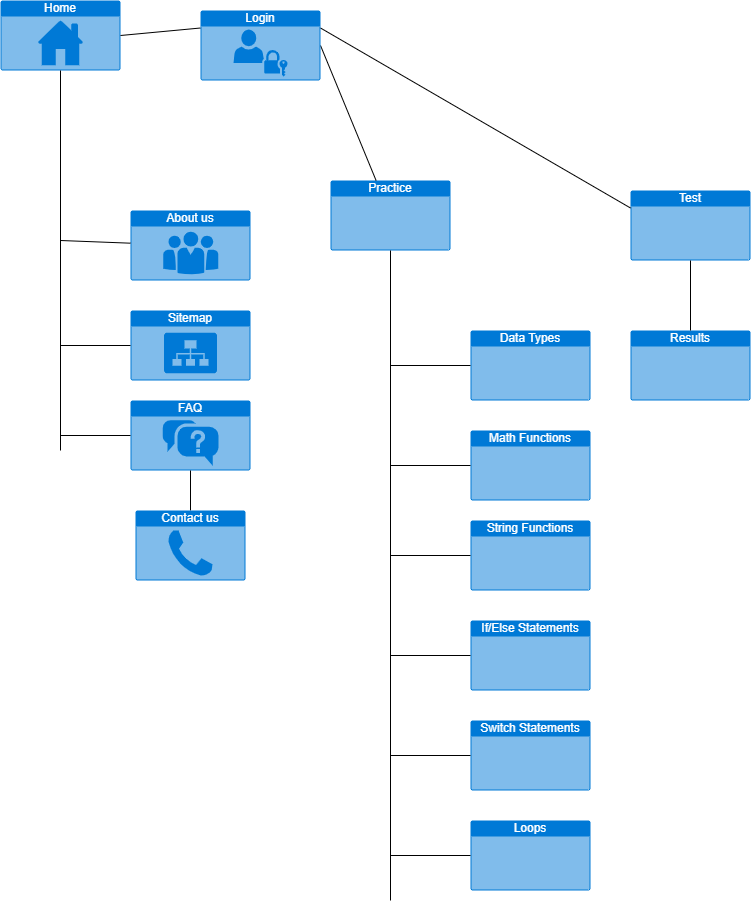

The diagram above was exported from draw.io. Its source (the exported page's mxGraphModel, read from the mxfile embedded in the PNG):
<mxGraphModel dx="993" dy="1673" grid="1" gridSize="10" guides="1" tooltips="1" connect="1" arrows="1" fold="1" page="1" pageScale="1" pageWidth="850" pageHeight="1100" math="0" shadow="0">
  <root>
    <mxCell id="0" />
    <mxCell id="1" parent="0" />
    <mxCell id="u2ZLpUMopcb5oufsfdTA-9" value="About us" style="html=1;whiteSpace=wrap;strokeColor=none;fillColor=#0079D6;labelPosition=center;verticalLabelPosition=middle;verticalAlign=top;align=center;fontSize=12;outlineConnect=0;spacingTop=-6;fontColor=#FFFFFF;sketch=0;shape=mxgraph.sitemap.about_us;" vertex="1" parent="1">
      <mxGeometry x="280" y="100" width="120" height="70" as="geometry" />
    </mxCell>
    <mxCell id="u2ZLpUMopcb5oufsfdTA-13" value="Home" style="html=1;whiteSpace=wrap;strokeColor=none;fillColor=#0079D6;labelPosition=center;verticalLabelPosition=middle;verticalAlign=top;align=center;fontSize=12;outlineConnect=0;spacingTop=-6;fontColor=#FFFFFF;sketch=0;shape=mxgraph.sitemap.home;" vertex="1" parent="1">
      <mxGeometry x="150" y="-110" width="120" height="70" as="geometry" />
    </mxCell>
    <mxCell id="u2ZLpUMopcb5oufsfdTA-15" value="Sitemap" style="html=1;whiteSpace=wrap;strokeColor=none;fillColor=#0079D6;labelPosition=center;verticalLabelPosition=middle;verticalAlign=top;align=center;fontSize=12;outlineConnect=0;spacingTop=-6;fontColor=#FFFFFF;sketch=0;shape=mxgraph.sitemap.sitemap;" vertex="1" parent="1">
      <mxGeometry x="280" y="200" width="120" height="70" as="geometry" />
    </mxCell>
    <mxCell id="u2ZLpUMopcb5oufsfdTA-20" value="FAQ" style="html=1;whiteSpace=wrap;strokeColor=none;fillColor=#0079D6;labelPosition=center;verticalLabelPosition=middle;verticalAlign=top;align=center;fontSize=12;outlineConnect=0;spacingTop=-6;fontColor=#FFFFFF;sketch=0;shape=mxgraph.sitemap.faq;" vertex="1" parent="1">
      <mxGeometry x="280" y="290" width="120" height="70" as="geometry" />
    </mxCell>
    <mxCell id="u2ZLpUMopcb5oufsfdTA-22" value="" style="endArrow=none;html=1;rounded=1;" edge="1" parent="1" target="u2ZLpUMopcb5oufsfdTA-13">
      <mxGeometry width="50" height="50" relative="1" as="geometry">
        <mxPoint x="210" y="340" as="sourcePoint" />
        <mxPoint x="200" y="80" as="targetPoint" />
      </mxGeometry>
    </mxCell>
    <mxCell id="u2ZLpUMopcb5oufsfdTA-23" value="" style="endArrow=none;html=1;rounded=0;" edge="1" parent="1" target="u2ZLpUMopcb5oufsfdTA-9">
      <mxGeometry width="50" height="50" relative="1" as="geometry">
        <mxPoint x="210" y="130" as="sourcePoint" />
        <mxPoint x="280" y="130" as="targetPoint" />
      </mxGeometry>
    </mxCell>
    <mxCell id="u2ZLpUMopcb5oufsfdTA-24" value="" style="endArrow=none;html=1;rounded=0;entryX=0;entryY=0.5;entryDx=0;entryDy=0;entryPerimeter=0;" edge="1" parent="1" target="u2ZLpUMopcb5oufsfdTA-15">
      <mxGeometry width="50" height="50" relative="1" as="geometry">
        <mxPoint x="210" y="235" as="sourcePoint" />
        <mxPoint x="270" y="220" as="targetPoint" />
      </mxGeometry>
    </mxCell>
    <mxCell id="u2ZLpUMopcb5oufsfdTA-25" value="" style="endArrow=none;html=1;rounded=0;entryX=0;entryY=0.5;entryDx=0;entryDy=0;entryPerimeter=0;" edge="1" parent="1" target="u2ZLpUMopcb5oufsfdTA-20">
      <mxGeometry width="50" height="50" relative="1" as="geometry">
        <mxPoint x="210" y="325" as="sourcePoint" />
        <mxPoint x="270" y="310" as="targetPoint" />
      </mxGeometry>
    </mxCell>
    <mxCell id="u2ZLpUMopcb5oufsfdTA-26" value="Contact us" style="html=1;whiteSpace=wrap;strokeColor=none;fillColor=#0079D6;labelPosition=center;verticalLabelPosition=middle;verticalAlign=top;align=center;fontSize=12;outlineConnect=0;spacingTop=-6;fontColor=#FFFFFF;sketch=0;shape=mxgraph.sitemap.contact_us;" vertex="1" parent="1">
      <mxGeometry x="285" y="400" width="110" height="70" as="geometry" />
    </mxCell>
    <mxCell id="u2ZLpUMopcb5oufsfdTA-28" value="" style="endArrow=none;html=1;rounded=0;exitX=0.5;exitY=1;exitDx=0;exitDy=0;exitPerimeter=0;entryX=0.5;entryY=0;entryDx=0;entryDy=0;entryPerimeter=0;" edge="1" parent="1" source="u2ZLpUMopcb5oufsfdTA-20" target="u2ZLpUMopcb5oufsfdTA-26">
      <mxGeometry width="50" height="50" relative="1" as="geometry">
        <mxPoint x="350" y="410" as="sourcePoint" />
        <mxPoint x="400" y="360" as="targetPoint" />
      </mxGeometry>
    </mxCell>
    <mxCell id="u2ZLpUMopcb5oufsfdTA-30" value="Practice" style="html=1;whiteSpace=wrap;strokeColor=none;fillColor=#0079D6;labelPosition=center;verticalLabelPosition=middle;verticalAlign=top;align=center;fontSize=12;outlineConnect=0;spacingTop=-6;fontColor=#FFFFFF;sketch=0;shape=mxgraph.sitemap.page;" vertex="1" parent="1">
      <mxGeometry x="480" y="70" width="120" height="70" as="geometry" />
    </mxCell>
    <mxCell id="u2ZLpUMopcb5oufsfdTA-31" value="Data Types" style="html=1;whiteSpace=wrap;strokeColor=none;fillColor=#0079D6;labelPosition=center;verticalLabelPosition=middle;verticalAlign=top;align=center;fontSize=12;outlineConnect=0;spacingTop=-6;fontColor=#FFFFFF;sketch=0;shape=mxgraph.sitemap.page;" vertex="1" parent="1">
      <mxGeometry x="620" y="220" width="120" height="70" as="geometry" />
    </mxCell>
    <mxCell id="u2ZLpUMopcb5oufsfdTA-32" value="Math Functions" style="html=1;whiteSpace=wrap;strokeColor=none;fillColor=#0079D6;labelPosition=center;verticalLabelPosition=middle;verticalAlign=top;align=center;fontSize=12;outlineConnect=0;spacingTop=-6;fontColor=#FFFFFF;sketch=0;shape=mxgraph.sitemap.page;" vertex="1" parent="1">
      <mxGeometry x="620" y="320" width="120" height="70" as="geometry" />
    </mxCell>
    <mxCell id="u2ZLpUMopcb5oufsfdTA-33" value="String Functions" style="html=1;whiteSpace=wrap;strokeColor=none;fillColor=#0079D6;labelPosition=center;verticalLabelPosition=middle;verticalAlign=top;align=center;fontSize=12;outlineConnect=0;spacingTop=-6;fontColor=#FFFFFF;sketch=0;shape=mxgraph.sitemap.page;" vertex="1" parent="1">
      <mxGeometry x="620" y="410" width="120" height="70" as="geometry" />
    </mxCell>
    <mxCell id="u2ZLpUMopcb5oufsfdTA-34" value="If/Else Statements" style="html=1;whiteSpace=wrap;strokeColor=none;fillColor=#0079D6;labelPosition=center;verticalLabelPosition=middle;verticalAlign=top;align=center;fontSize=12;outlineConnect=0;spacingTop=-6;fontColor=#FFFFFF;sketch=0;shape=mxgraph.sitemap.page;" vertex="1" parent="1">
      <mxGeometry x="620" y="510" width="120" height="70" as="geometry" />
    </mxCell>
    <mxCell id="u2ZLpUMopcb5oufsfdTA-35" value="Switch Statements" style="html=1;whiteSpace=wrap;strokeColor=none;fillColor=#0079D6;labelPosition=center;verticalLabelPosition=middle;verticalAlign=top;align=center;fontSize=12;outlineConnect=0;spacingTop=-6;fontColor=#FFFFFF;sketch=0;shape=mxgraph.sitemap.page;" vertex="1" parent="1">
      <mxGeometry x="620" y="610" width="120" height="70" as="geometry" />
    </mxCell>
    <mxCell id="u2ZLpUMopcb5oufsfdTA-36" value="" style="endArrow=none;html=1;rounded=0;exitX=0.5;exitY=1;exitDx=0;exitDy=0;exitPerimeter=0;" edge="1" parent="1" source="u2ZLpUMopcb5oufsfdTA-30">
      <mxGeometry width="50" height="50" relative="1" as="geometry">
        <mxPoint x="520" y="240" as="sourcePoint" />
        <mxPoint x="540" y="790" as="targetPoint" />
      </mxGeometry>
    </mxCell>
    <mxCell id="u2ZLpUMopcb5oufsfdTA-37" value="" style="endArrow=none;html=1;rounded=0;entryX=0;entryY=0.5;entryDx=0;entryDy=0;entryPerimeter=0;" edge="1" parent="1" target="u2ZLpUMopcb5oufsfdTA-31">
      <mxGeometry width="50" height="50" relative="1" as="geometry">
        <mxPoint x="540" y="255" as="sourcePoint" />
        <mxPoint x="610" y="260" as="targetPoint" />
      </mxGeometry>
    </mxCell>
    <mxCell id="u2ZLpUMopcb5oufsfdTA-38" value="" style="endArrow=none;html=1;rounded=0;entryX=0;entryY=0.5;entryDx=0;entryDy=0;entryPerimeter=0;" edge="1" parent="1" target="u2ZLpUMopcb5oufsfdTA-32">
      <mxGeometry width="50" height="50" relative="1" as="geometry">
        <mxPoint x="540" y="355" as="sourcePoint" />
        <mxPoint x="600" y="330" as="targetPoint" />
      </mxGeometry>
    </mxCell>
    <mxCell id="u2ZLpUMopcb5oufsfdTA-39" value="" style="endArrow=none;html=1;rounded=0;" edge="1" parent="1" target="u2ZLpUMopcb5oufsfdTA-33">
      <mxGeometry width="50" height="50" relative="1" as="geometry">
        <mxPoint x="540" y="445" as="sourcePoint" />
        <mxPoint x="600" y="420" as="targetPoint" />
      </mxGeometry>
    </mxCell>
    <mxCell id="u2ZLpUMopcb5oufsfdTA-40" value="" style="endArrow=none;html=1;rounded=0;" edge="1" parent="1" target="u2ZLpUMopcb5oufsfdTA-34">
      <mxGeometry width="50" height="50" relative="1" as="geometry">
        <mxPoint x="540" y="545" as="sourcePoint" />
        <mxPoint x="600" y="520" as="targetPoint" />
      </mxGeometry>
    </mxCell>
    <mxCell id="u2ZLpUMopcb5oufsfdTA-41" value="" style="endArrow=none;html=1;rounded=0;entryX=0;entryY=0.5;entryDx=0;entryDy=0;entryPerimeter=0;" edge="1" parent="1" target="u2ZLpUMopcb5oufsfdTA-35">
      <mxGeometry width="50" height="50" relative="1" as="geometry">
        <mxPoint x="540" y="645" as="sourcePoint" />
        <mxPoint x="600" y="610" as="targetPoint" />
      </mxGeometry>
    </mxCell>
    <mxCell id="u2ZLpUMopcb5oufsfdTA-43" value="" style="endArrow=none;html=1;rounded=0;exitX=1;exitY=0.5;exitDx=0;exitDy=0;exitPerimeter=0;" edge="1" parent="1" source="u2ZLpUMopcb5oufsfdTA-52" target="u2ZLpUMopcb5oufsfdTA-30">
      <mxGeometry width="50" height="50" relative="1" as="geometry">
        <mxPoint x="320" y="-50" as="sourcePoint" />
        <mxPoint x="560" y="-92.5" as="targetPoint" />
      </mxGeometry>
    </mxCell>
    <mxCell id="u2ZLpUMopcb5oufsfdTA-47" value="Test" style="html=1;whiteSpace=wrap;strokeColor=none;fillColor=#0079D6;labelPosition=center;verticalLabelPosition=middle;verticalAlign=top;align=center;fontSize=12;outlineConnect=0;spacingTop=-6;fontColor=#FFFFFF;sketch=0;shape=mxgraph.sitemap.page;" vertex="1" parent="1">
      <mxGeometry x="780" y="80" width="120" height="70" as="geometry" />
    </mxCell>
    <mxCell id="u2ZLpUMopcb5oufsfdTA-48" value="" style="endArrow=none;html=1;rounded=0;exitX=1;exitY=0.25;exitDx=0;exitDy=0;exitPerimeter=0;entryX=0;entryY=0.25;entryDx=0;entryDy=0;entryPerimeter=0;" edge="1" parent="1" source="u2ZLpUMopcb5oufsfdTA-52" target="u2ZLpUMopcb5oufsfdTA-47">
      <mxGeometry width="50" height="50" relative="1" as="geometry">
        <mxPoint x="680" y="-75" as="sourcePoint" />
        <mxPoint x="610" y="-30" as="targetPoint" />
      </mxGeometry>
    </mxCell>
    <mxCell id="u2ZLpUMopcb5oufsfdTA-49" value="Results" style="html=1;whiteSpace=wrap;strokeColor=none;fillColor=#0079D6;labelPosition=center;verticalLabelPosition=middle;verticalAlign=top;align=center;fontSize=12;outlineConnect=0;spacingTop=-6;fontColor=#FFFFFF;sketch=0;shape=mxgraph.sitemap.page;" vertex="1" parent="1">
      <mxGeometry x="780" y="220" width="120" height="70" as="geometry" />
    </mxCell>
    <mxCell id="u2ZLpUMopcb5oufsfdTA-50" value="" style="endArrow=none;html=1;rounded=0;exitX=0.5;exitY=1;exitDx=0;exitDy=0;exitPerimeter=0;entryX=0.5;entryY=0;entryDx=0;entryDy=0;entryPerimeter=0;" edge="1" parent="1" source="u2ZLpUMopcb5oufsfdTA-47" target="u2ZLpUMopcb5oufsfdTA-49">
      <mxGeometry width="50" height="50" relative="1" as="geometry">
        <mxPoint x="900" y="210" as="sourcePoint" />
        <mxPoint x="950" y="160" as="targetPoint" />
      </mxGeometry>
    </mxCell>
    <mxCell id="u2ZLpUMopcb5oufsfdTA-51" value="" style="endArrow=none;html=1;rounded=0;exitX=1;exitY=0.5;exitDx=0;exitDy=0;exitPerimeter=0;entryX=0;entryY=0.25;entryDx=0;entryDy=0;entryPerimeter=0;" edge="1" parent="1" source="u2ZLpUMopcb5oufsfdTA-13" target="u2ZLpUMopcb5oufsfdTA-52">
      <mxGeometry width="50" height="50" relative="1" as="geometry">
        <mxPoint x="270" y="-75" as="sourcePoint" />
        <mxPoint x="480" y="-72" as="targetPoint" />
      </mxGeometry>
    </mxCell>
    <mxCell id="u2ZLpUMopcb5oufsfdTA-52" value="Login" style="html=1;whiteSpace=wrap;strokeColor=none;fillColor=#0079D6;labelPosition=center;verticalLabelPosition=middle;verticalAlign=top;align=center;fontSize=12;outlineConnect=0;spacingTop=-6;fontColor=#FFFFFF;sketch=0;shape=mxgraph.sitemap.login;" vertex="1" parent="1">
      <mxGeometry x="350" y="-100" width="120" height="70" as="geometry" />
    </mxCell>
    <mxCell id="u2ZLpUMopcb5oufsfdTA-53" value="Loops" style="html=1;whiteSpace=wrap;strokeColor=none;fillColor=#0079D6;labelPosition=center;verticalLabelPosition=middle;verticalAlign=top;align=center;fontSize=12;outlineConnect=0;spacingTop=-6;fontColor=#FFFFFF;sketch=0;shape=mxgraph.sitemap.page;" vertex="1" parent="1">
      <mxGeometry x="620" y="710" width="120" height="70" as="geometry" />
    </mxCell>
    <mxCell id="u2ZLpUMopcb5oufsfdTA-55" value="" style="endArrow=none;html=1;rounded=0;entryX=0;entryY=0.5;entryDx=0;entryDy=0;entryPerimeter=0;" edge="1" parent="1" target="u2ZLpUMopcb5oufsfdTA-53">
      <mxGeometry width="50" height="50" relative="1" as="geometry">
        <mxPoint x="540" y="745" as="sourcePoint" />
        <mxPoint x="610" y="710" as="targetPoint" />
      </mxGeometry>
    </mxCell>
  </root>
</mxGraphModel>